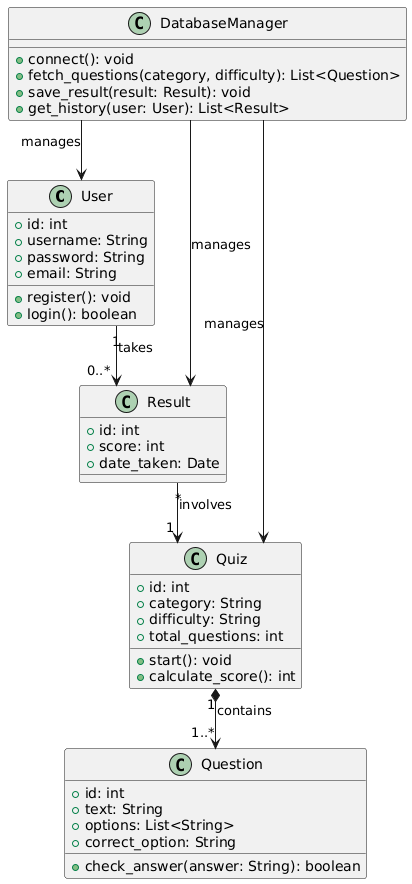

The diagram above was rendered by PlantUML. Its source (embedded in the PNG):
@startuml
skinparam linetype ortho

class User {
  + id: int
  + username: String
  + password: String
  + email: String
  + register(): void
  + login(): boolean
}

class Quiz {
  + id: int
  + category: String
  + difficulty: String
  + total_questions: int
  + start(): void
  + calculate_score(): int
}

class Question {
  + id: int
  + text: String
  + options: List<String>
  + correct_option: String
  + check_answer(answer: String): boolean
}

class Result {
  + id: int
  + score: int
  + date_taken: Date
}

class DatabaseManager {
  + connect(): void
  + fetch_questions(category, difficulty): List<Question>
  + save_result(result: Result): void
  + get_history(user: User): List<Result>
}

User "1" --> "0..*" Result : takes
Quiz "1" *--> "1..*" Question : contains
Result "*" --> "1" Quiz : involves
DatabaseManager --> User : manages
DatabaseManager --> Quiz : manages
DatabaseManager --> Result : manages
@enduml